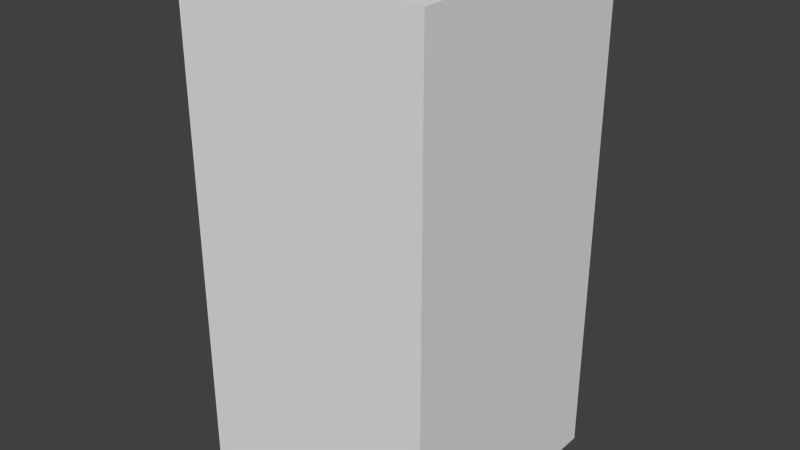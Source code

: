 # Source: blueShieldEight.blend  (saved by Blender 2.68.0; exported with 4.5.12 LTS)
import bpy
from mathutils import Matrix  # noqa: F401  (used for matrix-valued properties, if any)

bpy.ops.wm.read_factory_settings(use_empty=True)
scene = bpy.context.scene
scene.name = 'Scene'

# ---- collections
col_collection_1 = bpy.data.collections.new('Collection 1'); scene.collection.children.link(col_collection_1)

# ---- world
world_world = bpy.data.worlds.new('World'); scene.world = world_world
world_world.color = (0.05088, 0.05088, 0.05088)
world_world.use_sun_shadow = False
world_world.sun_shadow_jitter_overblur = 0.0
world_world.cycles.sampling_method = 'MANUAL'
world_world.cycles.sample_map_resolution = 256

# ---- meshes
me_blueshieldeight = bpy.data.meshes.new('blueShieldEight')
me_blueshieldeight.from_pydata([(-0.5, -0.5, -1.0), (-0.5, 0.5, -1.0), (0.5, 0.5, -1.0), (0.5, -0.5, -1.0), (-0.5, -0.5, 1.0), (-0.5, 0.5, 1.0), (0.5, 0.5, 1.0), (0.5, -0.5, 1.0)], [], [(4, 5, 1, 0), (5, 6, 2, 1), (6, 7, 3, 2), (7, 4, 0, 3), (0, 1, 2, 3), (7, 6, 5, 4)])
me_blueshieldeight.use_remesh_preserve_volume = False
me_blueshieldeight.use_remesh_preserve_attributes = False
me_blueshieldeight.use_mirror_vertex_groups = False
me_blueshieldeight.update()

# ---- objects
ob_blueshieldeight = bpy.data.objects.new('blueShieldEight', me_blueshieldeight)

# ---- transforms, parenting, visibility, modifiers, constraints
ob_blueshieldeight.location = (0.0, 0.0, 0.0)
ob_blueshieldeight.lineart.crease_threshold = 0.0

# ---- collection membership
col_collection_1.objects.link(ob_blueshieldeight)

# ---- scene / render settings (as saved in the file)
scene.frame_start = 1; scene.frame_end = 250; scene.frame_set(1)
scene.render.engine = 'BLENDER_EEVEE_NEXT'
scene.render.image_settings.color_mode = 'RGB'
scene.render.image_settings.compression = 90
scene.render.resolution_percentage = 50
scene.render.dither_intensity = 0.0
scene.cycles.use_denoising = False
scene.cycles.samples = 10
scene.cycles.sampling_pattern = 'TABULATED_SOBOL'
scene.cycles.light_sampling_threshold = 0.0
scene.cycles.use_adaptive_sampling = False
scene.cycles.use_light_tree = False
scene.cycles.blur_glossy = 0.0
scene.cycles.volume_bounces = 1
scene.cycles.pixel_filter_type = 'GAUSSIAN'
scene.cycles.sample_clamp_indirect = 0.0
scene.view_settings.view_transform = 'Standard'
bpy.context.view_layer.update()

# ---- added for rendering (the .blend has no active camera and no usable light): camera, sun
cam_auto = bpy.data.cameras.new('AutoCamera')
cam_auto.lens = 50.0
cam_auto.sensor_width = 36.0
cam_auto.clip_end = 1000.0
ob_auto_camera = bpy.data.objects.new('AutoCamera', cam_auto)
scene.collection.objects.link(ob_auto_camera)
ob_auto_camera.location = (2.26633, -2.71959, 1.81306)
ob_auto_camera.rotation_euler = (1.09748, -7.21219e-08, 0.694738)
scene.camera = ob_auto_camera
light_auto_sun = bpy.data.lights.new('AutoSun', 'SUN')
light_auto_sun.energy = 3.0
light_auto_sun.angle = 0.0523599
ob_auto_sun = bpy.data.objects.new('AutoSun', light_auto_sun)
scene.collection.objects.link(ob_auto_sun)
ob_auto_sun.rotation_euler = (0.872665, 0.174533, 0.523599)
bpy.context.view_layer.update()
